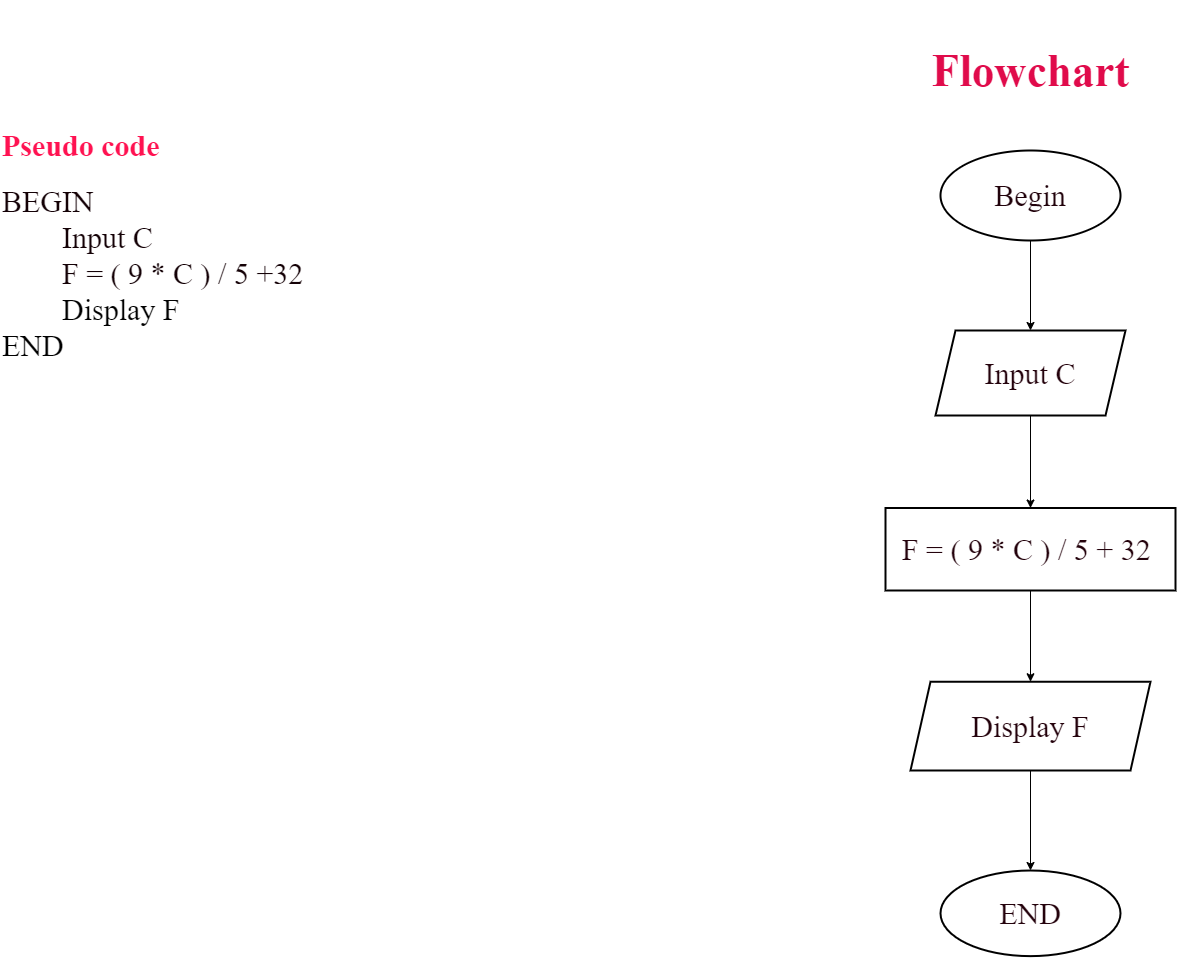

The diagram above was exported from draw.io. Its source (the exported page's mxGraphModel, read from the mxfile embedded in the PNG):
<mxGraphModel dx="5137" dy="5891" grid="1" gridSize="10" guides="1" tooltips="1" connect="1" arrows="1" fold="1" page="1" pageScale="1" pageWidth="3300" pageHeight="4681" math="0" shadow="0">
  <root>
    <mxCell id="0" />
    <mxCell id="1" parent="0" />
    <mxCell id="TtqA7r36yv2sJh3DZTD8-1" value="&lt;h1 style=&quot;font-size: 30px;&quot;&gt;&lt;font color=&quot;#ff1251&quot; style=&quot;font-size: 30px;&quot; face=&quot;Times New Roman&quot;&gt;Pseudo code&lt;/font&gt;&lt;/h1&gt;&lt;div style=&quot;font-size: 30px;&quot;&gt;&lt;font style=&quot;font-size: 30px;&quot; face=&quot;Times New Roman&quot; color=&quot;#140106&quot;&gt;BEGIN&lt;/font&gt;&lt;/div&gt;&lt;div style=&quot;font-size: 30px;&quot;&gt;&lt;font style=&quot;font-size: 30px;&quot; face=&quot;Times New Roman&quot; color=&quot;#140106&quot;&gt;&lt;span style=&quot;white-space: pre;&quot;&gt;&#09;&lt;/span&gt;Input C&lt;/font&gt;&lt;/div&gt;&lt;div style=&quot;font-size: 30px;&quot;&gt;&lt;font style=&quot;font-size: 30px;&quot; face=&quot;Times New Roman&quot; color=&quot;#140106&quot;&gt;&lt;span style=&quot;white-space: pre;&quot;&gt;&#09;&lt;/span&gt;F = ( 9 * C ) / 5 +32&lt;br&gt;&lt;/font&gt;&lt;/div&gt;&lt;div style=&quot;font-size: 30px;&quot;&gt;&lt;/div&gt;&lt;span style=&quot;white-space: pre; font-size: 30px;&quot;&gt;&lt;font face=&quot;Times New Roman&quot; style=&quot;font-size: 30px;&quot;&gt;&#09;Display F&lt;br/&gt;END&lt;br/&gt;&lt;/font&gt;&lt;/span&gt;" style="text;html=1;align=left;verticalAlign=middle;resizable=0;points=[];autosize=1;strokeColor=none;fillColor=none;" vertex="1" parent="1">
      <mxGeometry x="-3170" y="-4560" width="320" height="270" as="geometry" />
    </mxCell>
    <mxCell id="TtqA7r36yv2sJh3DZTD8-2" value="&lt;h2&gt;&lt;b&gt;Flowchart&lt;/b&gt;&lt;/h2&gt;" style="text;html=1;align=center;verticalAlign=middle;resizable=0;points=[];autosize=1;strokeColor=none;fillColor=none;fontSize=30;fontFamily=Times New Roman;fontColor=#E00B4B;" vertex="1" parent="1">
      <mxGeometry x="-2250" y="-4660" width="220" height="140" as="geometry" />
    </mxCell>
    <mxCell id="TtqA7r36yv2sJh3DZTD8-5" value="" style="edgeStyle=orthogonalEdgeStyle;rounded=0;orthogonalLoop=1;jettySize=auto;html=1;fontFamily=Times New Roman;fontSize=30;fontColor=#21020B;" edge="1" parent="1" source="TtqA7r36yv2sJh3DZTD8-3" target="TtqA7r36yv2sJh3DZTD8-4">
      <mxGeometry relative="1" as="geometry" />
    </mxCell>
    <mxCell id="TtqA7r36yv2sJh3DZTD8-3" value="&lt;font color=&quot;#21020b&quot;&gt;Begin&lt;/font&gt;" style="strokeWidth=2;html=1;shape=mxgraph.flowchart.start_1;whiteSpace=wrap;fontFamily=Times New Roman;fontSize=30;fontColor=#E00B4B;" vertex="1" parent="1">
      <mxGeometry x="-2230" y="-4510" width="180" height="90" as="geometry" />
    </mxCell>
    <mxCell id="TtqA7r36yv2sJh3DZTD8-7" value="" style="edgeStyle=orthogonalEdgeStyle;rounded=0;orthogonalLoop=1;jettySize=auto;html=1;fontFamily=Times New Roman;fontSize=30;fontColor=#24020C;" edge="1" parent="1" source="TtqA7r36yv2sJh3DZTD8-4" target="TtqA7r36yv2sJh3DZTD8-6">
      <mxGeometry relative="1" as="geometry" />
    </mxCell>
    <mxCell id="TtqA7r36yv2sJh3DZTD8-4" value="Input C" style="shape=parallelogram;perimeter=parallelogramPerimeter;whiteSpace=wrap;html=1;fixedSize=1;fontSize=30;fontFamily=Times New Roman;fontColor=#24020C;strokeWidth=2;" vertex="1" parent="1">
      <mxGeometry x="-2235" y="-4330" width="190" height="85" as="geometry" />
    </mxCell>
    <mxCell id="TtqA7r36yv2sJh3DZTD8-9" value="" style="edgeStyle=orthogonalEdgeStyle;rounded=0;orthogonalLoop=1;jettySize=auto;html=1;fontFamily=Times New Roman;fontSize=30;fontColor=#24020C;" edge="1" parent="1" source="TtqA7r36yv2sJh3DZTD8-6" target="TtqA7r36yv2sJh3DZTD8-8">
      <mxGeometry relative="1" as="geometry" />
    </mxCell>
    <mxCell id="TtqA7r36yv2sJh3DZTD8-6" value="F = ( 9 * C ) / 5 + 32&amp;nbsp;" style="whiteSpace=wrap;html=1;fontSize=30;fontFamily=Times New Roman;fontColor=#24020C;strokeWidth=2;" vertex="1" parent="1">
      <mxGeometry x="-2285" y="-4152.5" width="290" height="82.5" as="geometry" />
    </mxCell>
    <mxCell id="TtqA7r36yv2sJh3DZTD8-11" value="" style="edgeStyle=orthogonalEdgeStyle;rounded=0;orthogonalLoop=1;jettySize=auto;html=1;fontFamily=Times New Roman;fontSize=30;fontColor=#24020C;" edge="1" parent="1" source="TtqA7r36yv2sJh3DZTD8-8" target="TtqA7r36yv2sJh3DZTD8-10">
      <mxGeometry relative="1" as="geometry" />
    </mxCell>
    <mxCell id="TtqA7r36yv2sJh3DZTD8-8" value="Display F" style="shape=parallelogram;perimeter=parallelogramPerimeter;whiteSpace=wrap;html=1;fixedSize=1;fontSize=30;fontFamily=Times New Roman;fontColor=#24020C;strokeWidth=2;" vertex="1" parent="1">
      <mxGeometry x="-2260" y="-3978.75" width="240" height="88.75" as="geometry" />
    </mxCell>
    <mxCell id="TtqA7r36yv2sJh3DZTD8-10" value="END" style="ellipse;whiteSpace=wrap;html=1;fontSize=30;fontFamily=Times New Roman;fontColor=#24020C;strokeWidth=2;" vertex="1" parent="1">
      <mxGeometry x="-2230" y="-3790" width="180" height="85.63" as="geometry" />
    </mxCell>
  </root>
</mxGraphModel>